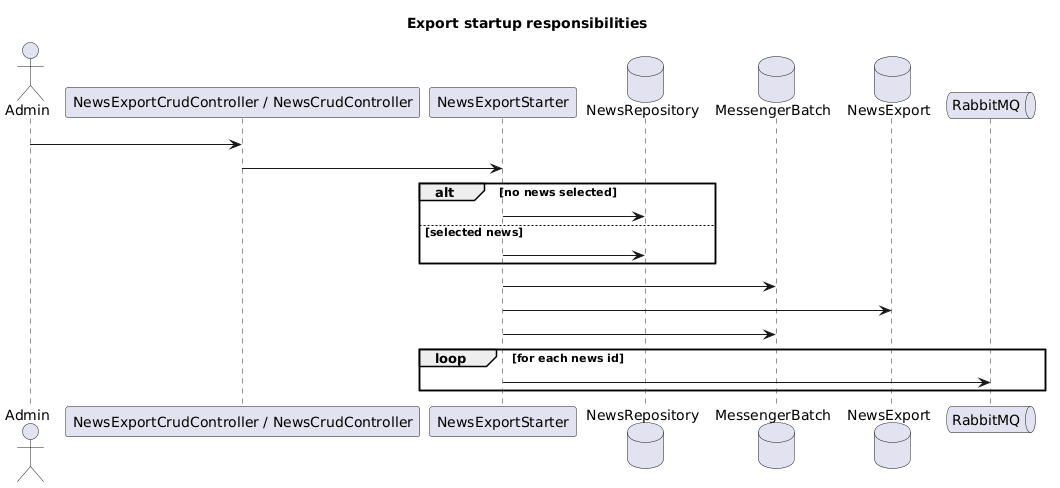

The diagram above was rendered by PlantUML. Its source (embedded in the PNG):
@startuml
title Export startup responsibilities

actor Admin
participant "NewsExportCrudController / NewsCrudController" as Controller
participant "NewsExportStarter" as Starter
database "NewsRepository" as NewsRepo
database "MessengerBatch" as Batch
database "NewsExport" as Export
queue "RabbitMQ" as Rabbit

Admin -> Controller: click start export
Controller -> Starter: start(newsIds)

alt no news selected
    Starter -> NewsRepo: load all news ids ordered by id
else selected news
    Starter -> NewsRepo: normalize existing selected ids ordered by id
end

Starter -> Batch: create(totalMessages)
Starter -> Export: create linked export record
Starter -> Batch: start(batchId)

loop for each news id
    Starter -> Rabbit: dispatch ExportNewsMessage(batchId, newsId)
end
@enduml